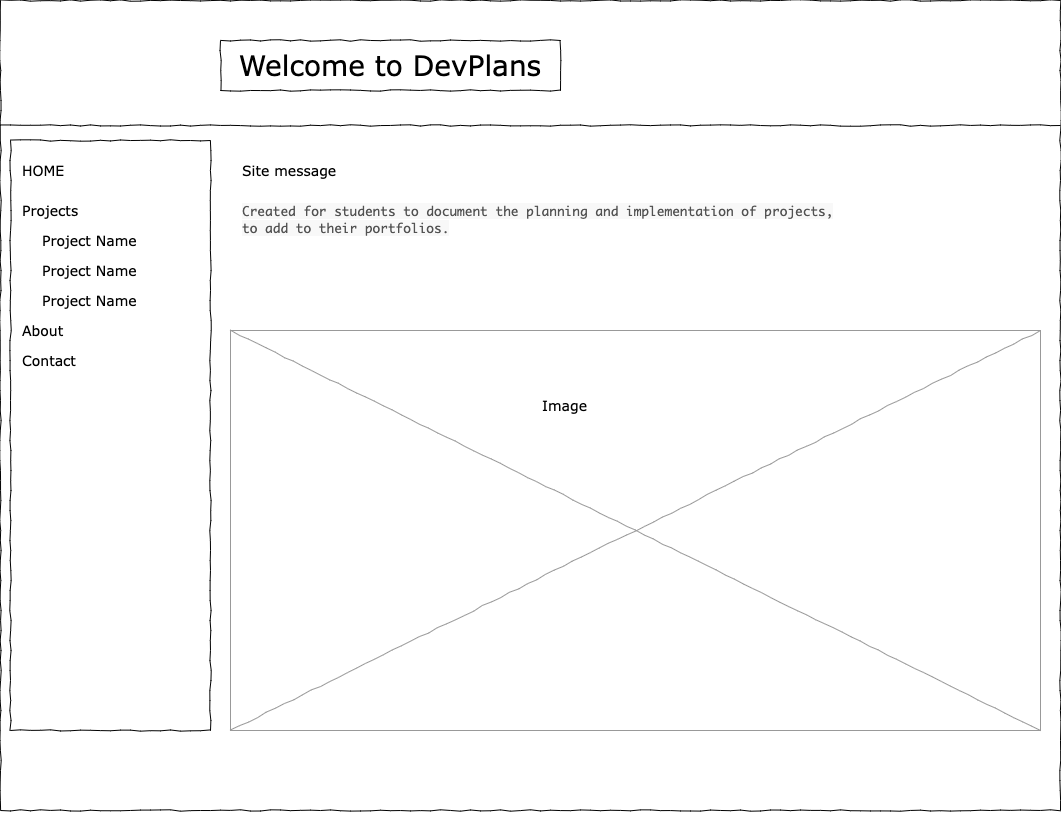

The diagram above was exported from draw.io. Its source (the exported page's mxGraphModel, read from the mxfile embedded in the PNG):
<mxGraphModel dx="1426" dy="825" grid="1" gridSize="10" guides="1" tooltips="1" connect="1" arrows="1" fold="1" page="1" pageScale="1" pageWidth="1100" pageHeight="850" background="#ffffff" math="0" shadow="0">
  <root>
    <mxCell id="0" />
    <mxCell id="1" parent="0" />
    <mxCell id="677b7b8949515195-1" value="" style="whiteSpace=wrap;html=1;rounded=0;shadow=0;labelBackgroundColor=none;strokeColor=#000000;strokeWidth=1;fillColor=none;fontFamily=Verdana;fontSize=12;fontColor=#000000;align=center;comic=1;" parent="1" vertex="1">
      <mxGeometry x="20" y="20" width="1060" height="810" as="geometry" />
    </mxCell>
    <mxCell id="677b7b8949515195-2" value="Welcome to DevPlans" style="whiteSpace=wrap;html=1;rounded=0;shadow=0;labelBackgroundColor=none;strokeWidth=1;fontFamily=Verdana;fontSize=28;align=center;comic=1;" parent="1" vertex="1">
      <mxGeometry x="240" y="60" width="340" height="50" as="geometry" />
    </mxCell>
    <mxCell id="677b7b8949515195-8" value="" style="whiteSpace=wrap;html=1;rounded=0;shadow=0;labelBackgroundColor=none;strokeWidth=1;fillColor=none;fontFamily=Verdana;fontSize=12;align=center;comic=1;" parent="1" vertex="1">
      <mxGeometry x="30" y="160" width="200" height="590" as="geometry" />
    </mxCell>
    <mxCell id="677b7b8949515195-9" value="" style="line;strokeWidth=1;html=1;rounded=0;shadow=0;labelBackgroundColor=none;fillColor=none;fontFamily=Verdana;fontSize=14;fontColor=#000000;align=center;comic=1;" parent="1" vertex="1">
      <mxGeometry x="20" y="140" width="1060" height="10" as="geometry" />
    </mxCell>
    <mxCell id="677b7b8949515195-16" value="" style="verticalLabelPosition=bottom;shadow=0;dashed=0;align=center;html=1;verticalAlign=top;strokeWidth=1;shape=mxgraph.mockup.graphics.simpleIcon;strokeColor=#999999;rounded=0;labelBackgroundColor=none;fontFamily=Verdana;fontSize=14;fontColor=#000000;comic=1;" parent="1" vertex="1">
      <mxGeometry x="250" y="350" width="810" height="400" as="geometry" />
    </mxCell>
    <mxCell id="677b7b8949515195-27" value="HOME" style="text;html=1;points=[];align=left;verticalAlign=top;spacingTop=-4;fontSize=14;fontFamily=Verdana" parent="1" vertex="1">
      <mxGeometry x="40" y="180" width="170" height="20" as="geometry" />
    </mxCell>
    <mxCell id="677b7b8949515195-28" value="Projects" style="text;html=1;points=[];align=left;verticalAlign=top;spacingTop=-4;fontSize=14;fontFamily=Verdana" parent="1" vertex="1">
      <mxGeometry x="40" y="220" width="170" height="20" as="geometry" />
    </mxCell>
    <mxCell id="677b7b8949515195-29" value="About" style="text;html=1;points=[];align=left;verticalAlign=top;spacingTop=-4;fontSize=14;fontFamily=Verdana" parent="1" vertex="1">
      <mxGeometry x="40" y="340" width="170" height="20" as="geometry" />
    </mxCell>
    <mxCell id="677b7b8949515195-30" value="Contact" style="text;html=1;points=[];align=left;verticalAlign=top;spacingTop=-4;fontSize=14;fontFamily=Verdana" parent="1" vertex="1">
      <mxGeometry x="40" y="370" width="170" height="20" as="geometry" />
    </mxCell>
    <mxCell id="677b7b8949515195-31" value="Project Name" style="text;html=1;points=[];align=left;verticalAlign=top;spacingTop=-4;fontSize=14;fontFamily=Verdana" parent="1" vertex="1">
      <mxGeometry x="60" y="280" width="170" height="20" as="geometry" />
    </mxCell>
    <mxCell id="677b7b8949515195-39" value="Project Name" style="text;html=1;points=[];align=left;verticalAlign=top;spacingTop=-4;fontSize=14;fontFamily=Verdana" parent="1" vertex="1">
      <mxGeometry x="60" y="250" width="170" height="20" as="geometry" />
    </mxCell>
    <mxCell id="677b7b8949515195-40" value="Project Name" style="text;html=1;points=[];align=left;verticalAlign=top;spacingTop=-4;fontSize=14;fontFamily=Verdana" parent="1" vertex="1">
      <mxGeometry x="60" y="310" width="170" height="20" as="geometry" />
    </mxCell>
    <mxCell id="0OunXmAFddjaCQd7aUhP-1" value="Site message" style="text;html=1;points=[];align=left;verticalAlign=top;spacingTop=-4;fontSize=14;fontFamily=Verdana" vertex="1" parent="1">
      <mxGeometry x="260" y="180" width="170" height="20" as="geometry" />
    </mxCell>
    <mxCell id="0OunXmAFddjaCQd7aUhP-2" value="Image" style="text;html=1;points=[];align=left;verticalAlign=top;spacingTop=-4;fontSize=14;fontFamily=Verdana" vertex="1" parent="1">
      <mxGeometry x="560" y="415" width="170" height="20" as="geometry" />
    </mxCell>
    <mxCell id="0OunXmAFddjaCQd7aUhP-3" value="&lt;span style=&quot;color: rgb(82 , 82 , 82) ; font-family: &amp;#34;roboto mono&amp;#34; , &amp;#34;monaco&amp;#34; , &amp;#34;courier&amp;#34; , monospace ; font-size: 12.8px ; background-color: rgb(248 , 248 , 248)&quot;&gt;Created for students to document the planning and implementation of projects,&lt;br/&gt;to add to their portfolios.&lt;/span&gt;" style="text;html=1;points=[];align=left;verticalAlign=top;spacingTop=-4;fontSize=14;fontFamily=Verdana" vertex="1" parent="1">
      <mxGeometry x="260" y="220" width="170" height="20" as="geometry" />
    </mxCell>
    <mxCell id="0OunXmAFddjaCQd7aUhP-4" style="edgeStyle=orthogonalEdgeStyle;rounded=0;orthogonalLoop=1;jettySize=auto;html=1;exitX=0.5;exitY=1;exitDx=0;exitDy=0;" edge="1" parent="1" source="677b7b8949515195-1" target="677b7b8949515195-1">
      <mxGeometry relative="1" as="geometry" />
    </mxCell>
  </root>
</mxGraphModel>